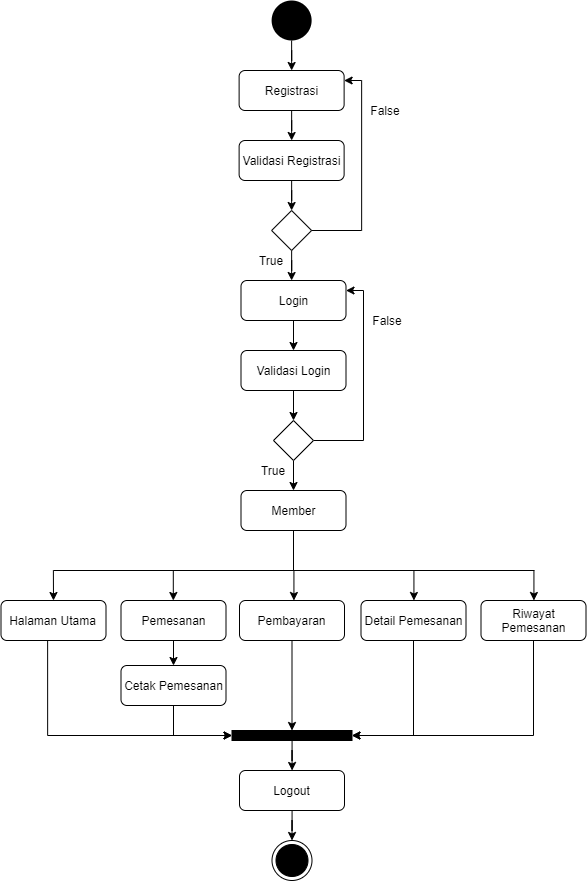

The diagram above was exported from draw.io. Its source (the exported page's mxGraphModel, read from the mxfile embedded in the PNG):
<mxGraphModel dx="1097" dy="1858" grid="1" gridSize="10" guides="1" tooltips="1" connect="1" arrows="1" fold="1" page="1" pageScale="1" pageWidth="827" pageHeight="1169" math="0" shadow="0">
  <root>
    <mxCell id="EJ06aKWL4RZOY-ZvnuzT-0" />
    <mxCell id="EJ06aKWL4RZOY-ZvnuzT-1" parent="EJ06aKWL4RZOY-ZvnuzT-0" />
    <mxCell id="L1-_FXaoFsQwWcXTXcxI-1" value="" style="ellipse;fillColor=#000000;strokeColor=none;" vertex="1" parent="EJ06aKWL4RZOY-ZvnuzT-1">
      <mxGeometry x="290" y="-30" width="40" height="40" as="geometry" />
    </mxCell>
    <mxCell id="L1-_FXaoFsQwWcXTXcxI-2" style="edgeStyle=orthogonalEdgeStyle;rounded=0;orthogonalLoop=1;jettySize=auto;html=1;" edge="1" parent="EJ06aKWL4RZOY-ZvnuzT-1" source="L1-_FXaoFsQwWcXTXcxI-3" target="L1-_FXaoFsQwWcXTXcxI-6">
      <mxGeometry relative="1" as="geometry" />
    </mxCell>
    <mxCell id="L1-_FXaoFsQwWcXTXcxI-3" value="Login" style="rounded=1;whiteSpace=wrap;html=1;" vertex="1" parent="EJ06aKWL4RZOY-ZvnuzT-1">
      <mxGeometry x="247.5" y="180" width="105" height="40" as="geometry" />
    </mxCell>
    <mxCell id="L1-_FXaoFsQwWcXTXcxI-4" style="edgeStyle=orthogonalEdgeStyle;rounded=0;orthogonalLoop=1;jettySize=auto;html=1;entryX=0.5;entryY=0;entryDx=0;entryDy=0;" edge="1" parent="EJ06aKWL4RZOY-ZvnuzT-1" source="L1-_FXaoFsQwWcXTXcxI-6" target="L1-_FXaoFsQwWcXTXcxI-8">
      <mxGeometry relative="1" as="geometry" />
    </mxCell>
    <mxCell id="L1-_FXaoFsQwWcXTXcxI-5" style="edgeStyle=orthogonalEdgeStyle;rounded=0;orthogonalLoop=1;jettySize=auto;html=1;entryX=1;entryY=0.25;entryDx=0;entryDy=0;exitX=1;exitY=0.5;exitDx=0;exitDy=0;" edge="1" parent="EJ06aKWL4RZOY-ZvnuzT-1" source="L1-_FXaoFsQwWcXTXcxI-8" target="L1-_FXaoFsQwWcXTXcxI-3">
      <mxGeometry relative="1" as="geometry">
        <Array as="points">
          <mxPoint x="370" y="340" />
          <mxPoint x="370" y="190" />
        </Array>
      </mxGeometry>
    </mxCell>
    <mxCell id="L1-_FXaoFsQwWcXTXcxI-6" value="Validasi Login" style="rounded=1;whiteSpace=wrap;html=1;" vertex="1" parent="EJ06aKWL4RZOY-ZvnuzT-1">
      <mxGeometry x="247.5" y="250" width="105" height="40" as="geometry" />
    </mxCell>
    <mxCell id="L1-_FXaoFsQwWcXTXcxI-7" style="edgeStyle=orthogonalEdgeStyle;rounded=0;orthogonalLoop=1;jettySize=auto;html=1;" edge="1" parent="EJ06aKWL4RZOY-ZvnuzT-1" source="L1-_FXaoFsQwWcXTXcxI-8" target="L1-_FXaoFsQwWcXTXcxI-9">
      <mxGeometry relative="1" as="geometry" />
    </mxCell>
    <mxCell id="L1-_FXaoFsQwWcXTXcxI-8" value="" style="rhombus;whiteSpace=wrap;html=1;" vertex="1" parent="EJ06aKWL4RZOY-ZvnuzT-1">
      <mxGeometry x="280" y="320" width="40" height="40" as="geometry" />
    </mxCell>
    <mxCell id="L1-_FXaoFsQwWcXTXcxI-9" value="Member" style="rounded=1;whiteSpace=wrap;html=1;" vertex="1" parent="EJ06aKWL4RZOY-ZvnuzT-1">
      <mxGeometry x="247.5" y="390" width="105" height="40" as="geometry" />
    </mxCell>
    <mxCell id="L1-_FXaoFsQwWcXTXcxI-10" style="edgeStyle=orthogonalEdgeStyle;rounded=0;orthogonalLoop=1;jettySize=auto;html=1;entryX=0;entryY=0.5;entryDx=0;entryDy=0;exitX=0.444;exitY=0.975;exitDx=0;exitDy=0;exitPerimeter=0;" edge="1" parent="EJ06aKWL4RZOY-ZvnuzT-1" source="L1-_FXaoFsQwWcXTXcxI-11" target="L1-_FXaoFsQwWcXTXcxI-17">
      <mxGeometry relative="1" as="geometry">
        <mxPoint x="117.87" y="635" as="targetPoint" />
      </mxGeometry>
    </mxCell>
    <mxCell id="L1-_FXaoFsQwWcXTXcxI-11" value="Halaman Utama" style="rounded=1;whiteSpace=wrap;html=1;" vertex="1" parent="EJ06aKWL4RZOY-ZvnuzT-1">
      <mxGeometry x="7.500000000000007" y="500" width="105" height="40" as="geometry" />
    </mxCell>
    <mxCell id="BNQOzZh2IjQtVgh8QOoe-5" style="edgeStyle=orthogonalEdgeStyle;rounded=0;orthogonalLoop=1;jettySize=auto;html=1;" edge="1" parent="EJ06aKWL4RZOY-ZvnuzT-1" source="L1-_FXaoFsQwWcXTXcxI-13" target="L1-_FXaoFsQwWcXTXcxI-44">
      <mxGeometry relative="1" as="geometry" />
    </mxCell>
    <mxCell id="L1-_FXaoFsQwWcXTXcxI-13" value="Pemesanan" style="rounded=1;whiteSpace=wrap;html=1;" vertex="1" parent="EJ06aKWL4RZOY-ZvnuzT-1">
      <mxGeometry x="127.5" y="500" width="105" height="40" as="geometry" />
    </mxCell>
    <mxCell id="BNQOzZh2IjQtVgh8QOoe-6" style="edgeStyle=orthogonalEdgeStyle;rounded=0;orthogonalLoop=1;jettySize=auto;html=1;entryX=0.5;entryY=0;entryDx=0;entryDy=0;" edge="1" parent="EJ06aKWL4RZOY-ZvnuzT-1" source="L1-_FXaoFsQwWcXTXcxI-15" target="L1-_FXaoFsQwWcXTXcxI-17">
      <mxGeometry relative="1" as="geometry" />
    </mxCell>
    <mxCell id="L1-_FXaoFsQwWcXTXcxI-15" value="Pembayaran" style="rounded=1;whiteSpace=wrap;html=1;" vertex="1" parent="EJ06aKWL4RZOY-ZvnuzT-1">
      <mxGeometry x="246" y="500" width="105" height="40" as="geometry" />
    </mxCell>
    <mxCell id="L1-_FXaoFsQwWcXTXcxI-16" style="edgeStyle=orthogonalEdgeStyle;rounded=0;orthogonalLoop=1;jettySize=auto;html=1;" edge="1" parent="EJ06aKWL4RZOY-ZvnuzT-1" source="L1-_FXaoFsQwWcXTXcxI-17" target="L1-_FXaoFsQwWcXTXcxI-19">
      <mxGeometry relative="1" as="geometry" />
    </mxCell>
    <mxCell id="L1-_FXaoFsQwWcXTXcxI-17" value="" style="rounded=0;whiteSpace=wrap;html=1;fillColor=#000000;" vertex="1" parent="EJ06aKWL4RZOY-ZvnuzT-1">
      <mxGeometry x="238.5" y="630" width="120" height="10" as="geometry" />
    </mxCell>
    <mxCell id="L1-_FXaoFsQwWcXTXcxI-18" style="edgeStyle=orthogonalEdgeStyle;rounded=0;orthogonalLoop=1;jettySize=auto;html=1;" edge="1" parent="EJ06aKWL4RZOY-ZvnuzT-1" source="L1-_FXaoFsQwWcXTXcxI-19" target="L1-_FXaoFsQwWcXTXcxI-20">
      <mxGeometry relative="1" as="geometry" />
    </mxCell>
    <mxCell id="L1-_FXaoFsQwWcXTXcxI-19" value="Logout" style="rounded=1;whiteSpace=wrap;html=1;" vertex="1" parent="EJ06aKWL4RZOY-ZvnuzT-1">
      <mxGeometry x="246" y="670" width="105" height="40" as="geometry" />
    </mxCell>
    <mxCell id="L1-_FXaoFsQwWcXTXcxI-20" value="" style="ellipse;html=1;shape=endState;fillColor=#000000;strokeColor=#000000;" vertex="1" parent="EJ06aKWL4RZOY-ZvnuzT-1">
      <mxGeometry x="278.5" y="740" width="40" height="40" as="geometry" />
    </mxCell>
    <mxCell id="L1-_FXaoFsQwWcXTXcxI-21" value="" style="endArrow=classic;html=1;entryX=0.5;entryY=0;entryDx=0;entryDy=0;" edge="1" parent="EJ06aKWL4RZOY-ZvnuzT-1" target="L1-_FXaoFsQwWcXTXcxI-11">
      <mxGeometry width="50" height="50" relative="1" as="geometry">
        <mxPoint x="59.88" y="469.9999999999999" as="sourcePoint" />
        <mxPoint x="180.63" y="460" as="targetPoint" />
      </mxGeometry>
    </mxCell>
    <mxCell id="L1-_FXaoFsQwWcXTXcxI-22" value="" style="endArrow=classic;html=1;entryX=0.5;entryY=0;entryDx=0;entryDy=0;" edge="1" parent="EJ06aKWL4RZOY-ZvnuzT-1">
      <mxGeometry width="50" height="50" relative="1" as="geometry">
        <mxPoint x="300.4299999999997" y="469.9999999999999" as="sourcePoint" />
        <mxPoint x="300.4299999999997" y="499.9999999999999" as="targetPoint" />
      </mxGeometry>
    </mxCell>
    <mxCell id="L1-_FXaoFsQwWcXTXcxI-23" value="" style="endArrow=classic;html=1;entryX=0.5;entryY=0;entryDx=0;entryDy=0;" edge="1" parent="EJ06aKWL4RZOY-ZvnuzT-1">
      <mxGeometry width="50" height="50" relative="1" as="geometry">
        <mxPoint x="420.4299999999997" y="469.9999999999999" as="sourcePoint" />
        <mxPoint x="420.4299999999997" y="499.9999999999999" as="targetPoint" />
      </mxGeometry>
    </mxCell>
    <mxCell id="L1-_FXaoFsQwWcXTXcxI-24" value="" style="endArrow=classic;html=1;entryX=0.5;entryY=0;entryDx=0;entryDy=0;" edge="1" parent="EJ06aKWL4RZOY-ZvnuzT-1">
      <mxGeometry width="50" height="50" relative="1" as="geometry">
        <mxPoint x="540.4299999999997" y="469.9999999999999" as="sourcePoint" />
        <mxPoint x="540.4299999999997" y="499.9999999999999" as="targetPoint" />
      </mxGeometry>
    </mxCell>
    <mxCell id="L1-_FXaoFsQwWcXTXcxI-27" value="" style="endArrow=none;html=1;exitX=0.5;exitY=1;exitDx=0;exitDy=0;" edge="1" parent="EJ06aKWL4RZOY-ZvnuzT-1" source="L1-_FXaoFsQwWcXTXcxI-9">
      <mxGeometry width="50" height="50" relative="1" as="geometry">
        <mxPoint x="233" y="450" as="sourcePoint" />
        <mxPoint x="300" y="469.9999999999999" as="targetPoint" />
      </mxGeometry>
    </mxCell>
    <mxCell id="L1-_FXaoFsQwWcXTXcxI-31" value="" style="endArrow=none;html=1;" edge="1" parent="EJ06aKWL4RZOY-ZvnuzT-1">
      <mxGeometry width="50" height="50" relative="1" as="geometry">
        <mxPoint x="59.85" y="470" as="sourcePoint" />
        <mxPoint x="540.85" y="470" as="targetPoint" />
      </mxGeometry>
    </mxCell>
    <mxCell id="BNQOzZh2IjQtVgh8QOoe-9" style="edgeStyle=orthogonalEdgeStyle;rounded=0;orthogonalLoop=1;jettySize=auto;html=1;entryX=1;entryY=0.5;entryDx=0;entryDy=0;exitX=0.5;exitY=1;exitDx=0;exitDy=0;" edge="1" parent="EJ06aKWL4RZOY-ZvnuzT-1" source="L1-_FXaoFsQwWcXTXcxI-33" target="L1-_FXaoFsQwWcXTXcxI-17">
      <mxGeometry relative="1" as="geometry" />
    </mxCell>
    <mxCell id="L1-_FXaoFsQwWcXTXcxI-33" value="Detail Pemesanan" style="rounded=1;whiteSpace=wrap;html=1;" vertex="1" parent="EJ06aKWL4RZOY-ZvnuzT-1">
      <mxGeometry x="367.5" y="500" width="105" height="40" as="geometry" />
    </mxCell>
    <mxCell id="BNQOzZh2IjQtVgh8QOoe-8" style="edgeStyle=orthogonalEdgeStyle;rounded=0;orthogonalLoop=1;jettySize=auto;html=1;entryX=1;entryY=0.5;entryDx=0;entryDy=0;exitX=0.5;exitY=1;exitDx=0;exitDy=0;" edge="1" parent="EJ06aKWL4RZOY-ZvnuzT-1" source="L1-_FXaoFsQwWcXTXcxI-35" target="L1-_FXaoFsQwWcXTXcxI-17">
      <mxGeometry relative="1" as="geometry" />
    </mxCell>
    <mxCell id="L1-_FXaoFsQwWcXTXcxI-35" value="Riwayat Pemesanan" style="rounded=1;whiteSpace=wrap;html=1;" vertex="1" parent="EJ06aKWL4RZOY-ZvnuzT-1">
      <mxGeometry x="487.5" y="500" width="105" height="40" as="geometry" />
    </mxCell>
    <mxCell id="L1-_FXaoFsQwWcXTXcxI-43" style="edgeStyle=orthogonalEdgeStyle;rounded=0;orthogonalLoop=1;jettySize=auto;html=1;entryX=0;entryY=0.5;entryDx=0;entryDy=0;exitX=0.5;exitY=1;exitDx=0;exitDy=0;" edge="1" parent="EJ06aKWL4RZOY-ZvnuzT-1" source="L1-_FXaoFsQwWcXTXcxI-44" target="L1-_FXaoFsQwWcXTXcxI-17">
      <mxGeometry relative="1" as="geometry">
        <mxPoint x="117.87" y="635" as="targetPoint" />
      </mxGeometry>
    </mxCell>
    <mxCell id="L1-_FXaoFsQwWcXTXcxI-44" value="Cetak Pemesanan" style="rounded=1;whiteSpace=wrap;html=1;" vertex="1" parent="EJ06aKWL4RZOY-ZvnuzT-1">
      <mxGeometry x="127.5" y="565" width="105" height="40" as="geometry" />
    </mxCell>
    <mxCell id="L1-_FXaoFsQwWcXTXcxI-46" value="" style="endArrow=classic;html=1;entryX=0.5;entryY=0;entryDx=0;entryDy=0;" edge="1" parent="EJ06aKWL4RZOY-ZvnuzT-1">
      <mxGeometry width="50" height="50" relative="1" as="geometry">
        <mxPoint x="179.80000000000007" y="469.9999999999999" as="sourcePoint" />
        <mxPoint x="179.80000000000007" y="499.9999999999999" as="targetPoint" />
      </mxGeometry>
    </mxCell>
    <mxCell id="L1-_FXaoFsQwWcXTXcxI-47" value="True" style="text;html=1;strokeColor=none;fillColor=none;align=center;verticalAlign=middle;whiteSpace=wrap;rounded=0;" vertex="1" parent="EJ06aKWL4RZOY-ZvnuzT-1">
      <mxGeometry x="260" y="360" width="40" height="20" as="geometry" />
    </mxCell>
    <mxCell id="L1-_FXaoFsQwWcXTXcxI-48" value="False" style="text;html=1;strokeColor=none;fillColor=none;align=center;verticalAlign=middle;whiteSpace=wrap;rounded=0;" vertex="1" parent="EJ06aKWL4RZOY-ZvnuzT-1">
      <mxGeometry x="374" y="210" width="40" height="20" as="geometry" />
    </mxCell>
    <mxCell id="7NhALoniUU2F1JutdUbh-0" style="edgeStyle=orthogonalEdgeStyle;rounded=0;orthogonalLoop=1;jettySize=auto;html=1;" edge="1" parent="EJ06aKWL4RZOY-ZvnuzT-1" source="7NhALoniUU2F1JutdUbh-1" target="7NhALoniUU2F1JutdUbh-4">
      <mxGeometry relative="1" as="geometry" />
    </mxCell>
    <mxCell id="7NhALoniUU2F1JutdUbh-1" value="Registrasi" style="rounded=1;whiteSpace=wrap;html=1;" vertex="1" parent="EJ06aKWL4RZOY-ZvnuzT-1">
      <mxGeometry x="245.62" y="-30" width="105" height="40" as="geometry" />
    </mxCell>
    <mxCell id="7NhALoniUU2F1JutdUbh-2" style="edgeStyle=orthogonalEdgeStyle;rounded=0;orthogonalLoop=1;jettySize=auto;html=1;entryX=0.5;entryY=0;entryDx=0;entryDy=0;" edge="1" parent="EJ06aKWL4RZOY-ZvnuzT-1" source="7NhALoniUU2F1JutdUbh-4" target="7NhALoniUU2F1JutdUbh-6">
      <mxGeometry relative="1" as="geometry" />
    </mxCell>
    <mxCell id="7NhALoniUU2F1JutdUbh-3" style="edgeStyle=orthogonalEdgeStyle;rounded=0;orthogonalLoop=1;jettySize=auto;html=1;entryX=1;entryY=0.25;entryDx=0;entryDy=0;exitX=1;exitY=0.5;exitDx=0;exitDy=0;" edge="1" parent="EJ06aKWL4RZOY-ZvnuzT-1" source="7NhALoniUU2F1JutdUbh-6" target="7NhALoniUU2F1JutdUbh-1">
      <mxGeometry relative="1" as="geometry">
        <Array as="points">
          <mxPoint x="368.12" y="130" />
          <mxPoint x="368.12" y="-20" />
        </Array>
      </mxGeometry>
    </mxCell>
    <mxCell id="7NhALoniUU2F1JutdUbh-4" value="Validasi Registrasi" style="rounded=1;whiteSpace=wrap;html=1;" vertex="1" parent="EJ06aKWL4RZOY-ZvnuzT-1">
      <mxGeometry x="245.62" y="40" width="105" height="40" as="geometry" />
    </mxCell>
    <mxCell id="7NhALoniUU2F1JutdUbh-5" style="edgeStyle=orthogonalEdgeStyle;rounded=0;orthogonalLoop=1;jettySize=auto;html=1;" edge="1" parent="EJ06aKWL4RZOY-ZvnuzT-1" source="7NhALoniUU2F1JutdUbh-6">
      <mxGeometry relative="1" as="geometry">
        <mxPoint x="298.12" y="180" as="targetPoint" />
      </mxGeometry>
    </mxCell>
    <mxCell id="7NhALoniUU2F1JutdUbh-6" value="" style="rhombus;whiteSpace=wrap;html=1;" vertex="1" parent="EJ06aKWL4RZOY-ZvnuzT-1">
      <mxGeometry x="278.12" y="110" width="40" height="40" as="geometry" />
    </mxCell>
    <mxCell id="7NhALoniUU2F1JutdUbh-7" value="True" style="text;html=1;strokeColor=none;fillColor=none;align=center;verticalAlign=middle;whiteSpace=wrap;rounded=0;" vertex="1" parent="EJ06aKWL4RZOY-ZvnuzT-1">
      <mxGeometry x="258.12" y="150" width="40" height="20" as="geometry" />
    </mxCell>
    <mxCell id="7NhALoniUU2F1JutdUbh-8" value="False" style="text;html=1;strokeColor=none;fillColor=none;align=center;verticalAlign=middle;whiteSpace=wrap;rounded=0;" vertex="1" parent="EJ06aKWL4RZOY-ZvnuzT-1">
      <mxGeometry x="372.12" width="40" height="20" as="geometry" />
    </mxCell>
    <mxCell id="BNQOzZh2IjQtVgh8QOoe-1" style="edgeStyle=orthogonalEdgeStyle;rounded=0;orthogonalLoop=1;jettySize=auto;html=1;" edge="1" parent="EJ06aKWL4RZOY-ZvnuzT-1" source="BNQOzZh2IjQtVgh8QOoe-0" target="7NhALoniUU2F1JutdUbh-1">
      <mxGeometry relative="1" as="geometry" />
    </mxCell>
    <mxCell id="BNQOzZh2IjQtVgh8QOoe-0" value="" style="ellipse;fillColor=#000000;strokeColor=none;" vertex="1" parent="EJ06aKWL4RZOY-ZvnuzT-1">
      <mxGeometry x="278.12" y="-100" width="40" height="40" as="geometry" />
    </mxCell>
  </root>
</mxGraphModel>